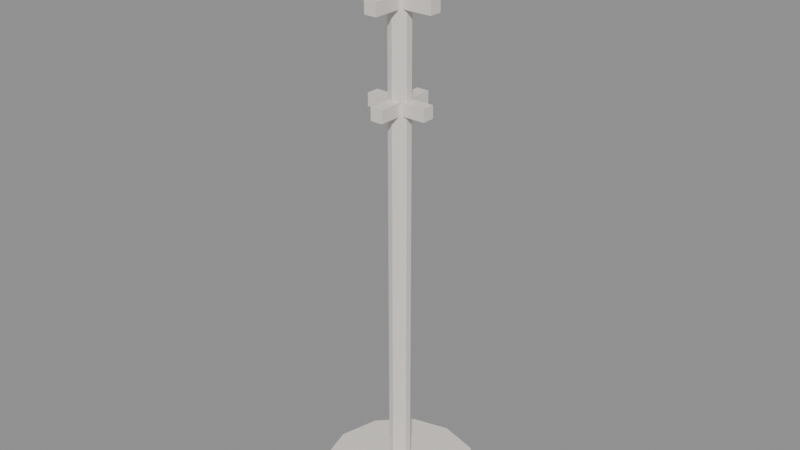# Source: MOV_Cabideiro_v01.blend  (saved by Blender 4.2.66; exported with 4.5.12 LTS)
import bpy
from mathutils import Matrix  # noqa: F401  (used for matrix-valued properties, if any)

bpy.ops.wm.read_factory_settings(use_empty=True)
scene = bpy.context.scene
scene.name = 'Scene'

# ---- materials (node trees are filled in below, after node groups)
mat_polyroom_pbr = bpy.data.materials.new('Polyroom_PBR')

# ---- material node trees
mat_polyroom_pbr.use_nodes = True; mat_polyroom_pbr.node_tree.nodes.clear()
_N = mat_polyroom_pbr.node_tree.nodes; _L = mat_polyroom_pbr.node_tree.links
n0 = _N.new('ShaderNodeBsdfPrincipled'); n0.name = 'Principled BSDF'; n0.location = (10, 300)
n0.inputs[2].default_value = 0.8
n1 = _N.new('ShaderNodeOutputMaterial'); n1.name = 'Material Output'; n1.location = (300, 300)
n2 = _N.new('ShaderNodeAttribute'); n2.name = 'Attribute'; n2.location = (0, 0)
n2.attribute_name = 'Color'
_L.new(n0.outputs[0], n1.inputs[0])
_L.new(n2.outputs[0], n0.inputs[0])
n1.is_active_output = True

# ---- meshes
me_mov_cabideiro_v01 = bpy.data.meshes.new('MOV_Cabideiro_v01')
me_mov_cabideiro_v01.from_pydata([(0.0, 0.035, 0.0), (0.0, 0.035, 1.8), (0.02057, 0.02832, 0.0), (0.02057, 0.02832, 1.8), (0.03329, 0.01082, 0.0), (0.03329, 0.01082, 1.8), (0.03329, -0.01082, 0.0), (0.03329, -0.01082, 1.8), (0.02057, -0.02832, 0.0), (0.02057, -0.02832, 1.8), (0.0, -0.035, 0.0), (0.0, -0.035, 1.8), (-0.02057, -0.02832, 0.0), (-0.02057, -0.02832, 1.8), (-0.03329, -0.01082, 0.0), (-0.03329, -0.01082, 1.8), (-0.03329, 0.01082, 0.0), (-0.03329, 0.01082, 1.8), (-0.02057, 0.02832, 0.0), (-0.02057, 0.02832, 1.8), (0.0, 0.25, 0.0), (0.0, 0.25, 0.05), (0.125, 0.2165, 0.0), (0.125, 0.2165, 0.05), (0.2165, 0.125, 0.0), (0.2165, 0.125, 0.05), (0.25, 0.0, 0.0), (0.25, 0.0, 0.05), (0.2165, -0.125, 0.0), (0.2165, -0.125, 0.05), (0.125, -0.2165, 0.0), (0.125, -0.2165, 0.05), (0.0, -0.25, 0.0), (0.0, -0.25, 0.05), (-0.125, -0.2165, 0.0), (-0.125, -0.2165, 0.05), (-0.2165, -0.125, 0.0), (-0.2165, -0.125, 0.05), (-0.25, 0.0, 0.0), (-0.25, 0.0, 0.05), (-0.2165, 0.125, 0.0), (-0.2165, 0.125, 0.05), (-0.125, 0.2165, 0.0), (-0.125, 0.2165, 0.05), (0.0, 0.05, 1.8), (0.0, 0.05, 1.86), (0.02939, 0.04045, 1.8), (0.02939, 0.04045, 1.86), (0.04755, 0.01545, 1.8), (0.04755, 0.01545, 1.86), (0.04755, -0.01545, 1.8), (0.04755, -0.01545, 1.86), (0.02939, -0.04045, 1.8), (0.02939, -0.04045, 1.86), (0.0, -0.05, 1.8), (0.0, -0.05, 1.86), (-0.02939, -0.04045, 1.8), (-0.02939, -0.04045, 1.86), (-0.04755, -0.01545, 1.8), (-0.04755, -0.01545, 1.86), (-0.04755, 0.01545, 1.8), (-0.04755, 0.01545, 1.86), (-0.02939, 0.04045, 1.8), (-0.02939, 0.04045, 1.86), (-0.12, -0.02, 1.58), (-0.12, -0.02, 1.62), (-0.12, 0.02, 1.58), (-0.12, 0.02, 1.62), (0.12, -0.02, 1.58), (0.12, -0.02, 1.62), (0.12, 0.02, 1.58), (0.12, 0.02, 1.62), (-0.02, -0.12, 1.58), (-0.02, -0.12, 1.62), (-0.02, 0.12, 1.58), (-0.02, 0.12, 1.62), (0.02, -0.12, 1.58), (0.02, -0.12, 1.62), (0.02, 0.12, 1.58), (0.02, 0.12, 1.62), (-0.1, -0.02, 1.28), (-0.1, -0.02, 1.32), (-0.1, 0.02, 1.28), (-0.1, 0.02, 1.32), (0.1, -0.02, 1.28), (0.1, -0.02, 1.32), (0.1, 0.02, 1.28), (0.1, 0.02, 1.32), (-0.02, -0.1, 1.28), (-0.02, -0.1, 1.32), (-0.02, 0.1, 1.28), (-0.02, 0.1, 1.32), (0.02, -0.1, 1.28), (0.02, -0.1, 1.32), (0.02, 0.1, 1.28), (0.02, 0.1, 1.32)], [], [(0, 1, 3, 2), (2, 3, 5, 4), (4, 5, 7, 6), (6, 7, 9, 8), (8, 9, 11, 10), (10, 11, 13, 12), (12, 13, 15, 14), (14, 15, 17, 16), (3, 1, 19, 17, 15, 13, 11, 9, 7, 5), (16, 17, 19, 18), (18, 19, 1, 0), (0, 2, 4, 6, 8, 10, 12, 14, 16, 18), (20, 21, 23, 22), (22, 23, 25, 24), (24, 25, 27, 26), (26, 27, 29, 28), (28, 29, 31, 30), (30, 31, 33, 32), (32, 33, 35, 34), (34, 35, 37, 36), (36, 37, 39, 38), (38, 39, 41, 40), (23, 21, 43, 41, 39, 37, 35, 33, 31, 29, 27, 25), (40, 41, 43, 42), (42, 43, 21, 20), (20, 22, 24, 26, 28, 30, 32, 34, 36, 38, 40, 42), (44, 45, 47, 46), (46, 47, 49, 48), (48, 49, 51, 50), (50, 51, 53, 52), (52, 53, 55, 54), (54, 55, 57, 56), (56, 57, 59, 58), (58, 59, 61, 60), (47, 45, 63, 61, 59, 57, 55, 53, 51, 49), (60, 61, 63, 62), (62, 63, 45, 44), (44, 46, 48, 50, 52, 54, 56, 58, 60, 62), (64, 65, 67, 66), (66, 67, 71, 70), (70, 71, 69, 68), (68, 69, 65, 64), (66, 70, 68, 64), (71, 67, 65, 69), (72, 73, 75, 74), (74, 75, 79, 78), (78, 79, 77, 76), (76, 77, 73, 72), (74, 78, 76, 72), (79, 75, 73, 77), (80, 81, 83, 82), (82, 83, 87, 86), (86, 87, 85, 84), (84, 85, 81, 80), (82, 86, 84, 80), (87, 83, 81, 85), (88, 89, 91, 90), (90, 91, 95, 94), (94, 95, 93, 92), (92, 93, 89, 88), (90, 94, 92, 88), (95, 91, 89, 93)])
_uv = me_mov_cabideiro_v01.uv_layers.new(name='UVMap')
_uv.uv.foreach_set('vector', [0.1732, 0.8267, 0.1732, 0.8267, 0.1543, 0.8006, 0.1543, 0.8006, 0.1543, 0.8006, 0.1543, 0.8006, 0.1543, 0.7684, 0.1543, 0.7684, 0.1543, 0.7684, 0.1543, 0.7684, 0.1732, 0.7423, 0.1732, 0.7423, 0.1732, 0.7423, 0.1732, 0.7423, 0.2039, 0.7323, 0.2039, 0.7323, 0.2039, 0.7323, 0.2039, 0.7323, 0.2345, 0.7423, 0.2345, 0.7423, 0.2345, 0.7423, 0.2345, 0.7423, 0.2039, 0.7323, 0.2039, 0.7323, 0.2039, 0.7323, 0.2039, 0.7323, 0.1732, 0.7423, 0.1732, 0.7423, 0.1732, 0.7423, 0.1732, 0.7423, 0.1543, 0.7684, 0.1543, 0.7684, 0.2039, 0.8367, 0.1732, 0.8267, 0.1543, 0.8006, 0.1543, 0.7684, 0.1732, 0.7423, 0.2039, 0.7323, 0.2345, 0.7423, 0.2535, 0.7684, 0.2535, 0.8006, 0.2345, 0.8267, 0.1543, 0.7684, 0.1543, 0.7684, 0.1543, 0.8006, 0.1543, 0.8006, 0.1543, 0.8006, 0.1543, 0.8006, 0.1732, 0.8267, 0.1732, 0.8267, 0.1732, 0.8267, 0.1543, 0.8006, 0.1543, 0.7684, 0.1732, 0.7423, 0.2039, 0.7323, 0.2345, 0.7423, 0.2535, 0.7684, 0.2535, 0.8006, 0.2345, 0.8267, 0.2039, 0.8367, 0.004169, 0.4605, 0.004169, 0.4605, 0.004169, 0.2676, 0.004169, 0.2676, 0.004169, 0.2676, 0.004169, 0.2676, 0.1006, 0.1006, 0.1006, 0.1006, 0.1006, 0.1006, 0.1006, 0.1006, 0.2676, 0.004169, 0.2676, 0.004169, 0.2676, 0.004169, 0.2676, 0.004169, 0.4605, 0.004169, 0.4605, 0.004169, 0.4605, 0.004169, 0.4605, 0.004169, 0.6276, 0.1006, 0.6276, 0.1006, 0.6276, 0.1006, 0.6276, 0.1006, 0.724, 0.2676, 0.724, 0.2676, 0.724, 0.2676, 0.724, 0.2676, 0.6276, 0.1006, 0.6276, 0.1006, 0.6276, 0.1006, 0.6276, 0.1006, 0.4605, 0.004169, 0.4605, 0.004169, 0.4605, 0.004169, 0.4605, 0.004169, 0.2676, 0.004169, 0.2676, 0.004169, 0.2676, 0.004169, 0.2676, 0.004169, 0.1006, 0.1006, 0.1006, 0.1006, 0.1006, 0.6276, 0.004169, 0.4605, 0.004169, 0.2676, 0.1006, 0.1006, 0.2676, 0.004169, 0.4605, 0.004169, 0.6276, 0.1006, 0.724, 0.2676, 0.724, 0.4605, 0.6276, 0.6276, 0.4605, 0.724, 0.2676, 0.724, 0.1006, 0.1006, 0.1006, 0.1006, 0.004169, 0.2676, 0.004169, 0.2676, 0.004169, 0.2676, 0.004169, 0.2676, 0.004169, 0.4605, 0.004169, 0.4605, 0.004169, 0.4605, 0.004169, 0.2676, 0.1006, 0.1006, 0.2676, 0.004169, 0.4605, 0.004169, 0.6276, 0.1006, 0.724, 0.2676, 0.724, 0.4605, 0.6276, 0.6276, 0.4605, 0.724, 0.2676, 0.724, 0.1006, 0.6276, 0.004169, 0.8299, 0.004169, 0.8299, 0.004169, 0.7838, 0.004169, 0.7838, 0.004169, 0.7838, 0.004169, 0.7838, 0.03124, 0.7466, 0.03124, 0.7466, 0.03124, 0.7466, 0.03124, 0.7466, 0.07504, 0.7323, 0.07504, 0.7323, 0.07504, 0.7323, 0.07504, 0.7323, 0.1188, 0.7466, 0.1188, 0.7466, 0.1188, 0.7466, 0.1188, 0.7466, 0.1459, 0.7838, 0.1459, 0.7838, 0.1459, 0.7838, 0.1459, 0.7838, 0.1188, 0.7466, 0.1188, 0.7466, 0.1188, 0.7466, 0.1188, 0.7466, 0.07504, 0.7323, 0.07504, 0.7323, 0.07504, 0.7323, 0.07504, 0.7323, 0.03124, 0.7466, 0.03124, 0.7466, 0.03124, 0.8672, 0.004169, 0.8299, 0.004169, 0.7838, 0.03124, 0.7466, 0.07504, 0.7323, 0.1188, 0.7466, 0.1459, 0.7838, 0.1459, 0.8299, 0.1188, 0.8672, 0.07504, 0.8814, 0.03124, 0.7466, 0.03124, 0.7466, 0.004169, 0.7838, 0.004169, 0.7838, 0.004169, 0.7838, 0.004169, 0.7838, 0.004169, 0.8299, 0.004169, 0.8299, 0.004169, 0.8299, 0.004169, 0.7838, 0.03124, 0.7466, 0.07504, 0.7323, 0.1188, 0.7466, 0.1459, 0.7838, 0.1459, 0.8299, 0.1188, 0.8672, 0.07504, 0.8814, 0.03124, 0.8672, 0.7323, 0.3619, 0.7323, 0.3619, 0.792, 0.3619, 0.792, 0.3619, 0.792, 0.3702, 0.792, 0.3702, 0.792, 0.7279, 0.792, 0.7279, 0.792, 0.7279, 0.792, 0.7279, 0.7323, 0.7279, 0.7323, 0.7279, 0.7323, 0.7279, 0.7323, 0.7279, 0.7323, 0.3702, 0.7323, 0.3702, 0.792, 0.3702, 0.792, 0.7279, 0.7323, 0.7279, 0.7323, 0.3702, 0.792, 0.004169, 0.792, 0.3619, 0.7323, 0.3619, 0.7323, 0.004169, 0.8003, 0.004169, 0.8003, 0.004169, 0.8003, 0.3619, 0.8003, 0.3619, 0.8599, 0.7279, 0.8599, 0.7279, 0.8003, 0.7279, 0.8003, 0.7279, 0.8003, 0.7279, 0.8003, 0.7279, 0.8003, 0.3702, 0.8003, 0.3702, 0.8003, 0.3702, 0.8003, 0.3702, 0.8599, 0.3702, 0.8599, 0.3702, 0.8599, 0.7279, 0.8003, 0.7279, 0.8003, 0.3702, 0.8599, 0.3702, 0.8599, 0.3619, 0.8003, 0.3619, 0.8003, 0.004169, 0.8599, 0.004169, 0.8683, 0.3023, 0.8683, 0.3023, 0.9279, 0.3023, 0.9279, 0.3023, 0.9279, 0.3702, 0.9279, 0.3702, 0.9279, 0.6683, 0.9279, 0.6683, 0.9279, 0.6683, 0.9279, 0.6683, 0.8683, 0.6683, 0.8683, 0.6683, 0.8683, 0.6683, 0.8683, 0.6683, 0.8683, 0.3702, 0.8683, 0.3702, 0.9279, 0.3702, 0.9279, 0.6683, 0.8683, 0.6683, 0.8683, 0.3702, 0.9279, 0.004169, 0.9279, 0.3023, 0.8683, 0.3023, 0.8683, 0.004169, 0.8683, 0.6766, 0.8683, 0.6766, 0.8683, 0.9747, 0.8683, 0.9747, 0.9958, 0.3023, 0.9958, 0.3023, 0.9362, 0.3023, 0.9362, 0.3023, 0.9362, 0.3023, 0.9362, 0.3023, 0.9362, 0.004169, 0.9362, 0.004169, 0.9362, 0.004169, 0.9362, 0.004169, 0.9958, 0.004169, 0.9958, 0.004169, 0.9958, 0.3023, 0.9362, 0.3023, 0.9362, 0.004169, 0.9958, 0.004169, 0.9279, 0.9747, 0.8683, 0.9747, 0.8683, 0.6766, 0.9279, 0.6766])
_ca = me_mov_cabideiro_v01.color_attributes.new('Color', 'FLOAT_COLOR', 'POINT')
_ca.data.foreach_set('color', [0.8, 0.75, 0.7, 1.0, 0.8, 0.75, 0.7, 1.0, 0.8, 0.75, 0.7, 1.0, 0.8, 0.75, 0.7, 1.0, 0.8, 0.75, 0.7, 1.0, 0.8, 0.75, 0.7, 1.0, 0.8, 0.75, 0.7, 1.0, 0.8, 0.75, 0.7, 1.0, 0.8, 0.75, 0.7, 1.0, 0.8, 0.75, 0.7, 1.0, 0.8, 0.75, 0.7, 1.0, 0.8, 0.75, 0.7, 1.0, 0.8, 0.75, 0.7, 1.0, 0.8, 0.75, 0.7, 1.0, 0.8, 0.75, 0.7, 1.0, 0.8, 0.75, 0.7, 1.0, 0.8, 0.75, 0.7, 1.0, 0.8, 0.75, 0.7, 1.0, 0.8, 0.75, 0.7, 1.0, 0.8, 0.75, 0.7, 1.0, 0.8, 0.75, 0.7, 1.0, 0.8, 0.75, 0.7, 1.0, 0.8, 0.75, 0.7, 1.0, 0.8, 0.75, 0.7, 1.0, 0.8, 0.75, 0.7, 1.0, 0.8, 0.75, 0.7, 1.0, 0.8, 0.75, 0.7, 1.0, 0.8, 0.75, 0.7, 1.0, 0.8, 0.75, 0.7, 1.0, 0.8, 0.75, 0.7, 1.0, 0.8, 0.75, 0.7, 1.0, 0.8, 0.75, 0.7, 1.0, 0.8, 0.75, 0.7, 1.0, 0.8, 0.75, 0.7, 1.0, 0.8, 0.75, 0.7, 1.0, 0.8, 0.75, 0.7, 1.0, 0.8, 0.75, 0.7, 1.0, 0.8, 0.75, 0.7, 1.0, 0.8, 0.75, 0.7, 1.0, 0.8, 0.75, 0.7, 1.0, 0.8, 0.75, 0.7, 1.0, 0.8, 0.75, 0.7, 1.0, 0.8, 0.75, 0.7, 1.0, 0.8, 0.75, 0.7, 1.0, 0.8, 0.75, 0.7, 1.0, 0.8, 0.75, 0.7, 1.0, 0.8, 0.75, 0.7, 1.0, 0.8, 0.75, 0.7, 1.0, 0.8, 0.75, 0.7, 1.0, 0.8, 0.75, 0.7, 1.0, 0.8, 0.75, 0.7, 1.0, 0.8, 0.75, 0.7, 1.0, 0.8, 0.75, 0.7, 1.0, 0.8, 0.75, 0.7, 1.0, 0.8, 0.75, 0.7, 1.0, 0.8, 0.75, 0.7, 1.0, 0.8, 0.75, 0.7, 1.0, 0.8, 0.75, 0.7, 1.0, 0.8, 0.75, 0.7, 1.0, 0.8, 0.75, 0.7, 1.0, 0.8, 0.75, 0.7, 1.0, 0.8, 0.75, 0.7, 1.0, 0.8, 0.75, 0.7, 1.0, 0.8, 0.75, 0.7, 1.0, 0.8, 0.75, 0.7, 1.0, 0.8, 0.75, 0.7, 1.0, 0.8, 0.75, 0.7, 1.0, 0.8, 0.75, 0.7, 1.0, 0.8, 0.75, 0.7, 1.0, 0.8, 0.75, 0.7, 1.0, 0.8, 0.75, 0.7, 1.0, 0.8, 0.75, 0.7, 1.0, 0.8, 0.75, 0.7, 1.0, 0.8, 0.75, 0.7, 1.0, 0.8, 0.75, 0.7, 1.0, 0.8, 0.75, 0.7, 1.0, 0.8, 0.75, 0.7, 1.0, 0.8, 0.75, 0.7, 1.0, 0.8, 0.75, 0.7, 1.0, 0.8, 0.75, 0.7, 1.0, 0.8, 0.75, 0.7, 1.0, 0.8, 0.75, 0.7, 1.0, 0.8, 0.75, 0.7, 1.0, 0.8, 0.75, 0.7, 1.0, 0.8, 0.75, 0.7, 1.0, 0.8, 0.75, 0.7, 1.0, 0.8, 0.75, 0.7, 1.0, 0.8, 0.75, 0.7, 1.0, 0.8, 0.75, 0.7, 1.0, 0.8, 0.75, 0.7, 1.0, 0.8, 0.75, 0.7, 1.0, 0.8, 0.75, 0.7, 1.0, 0.8, 0.75, 0.7, 1.0, 0.8, 0.75, 0.7, 1.0, 0.8, 0.75, 0.7, 1.0, 0.8, 0.75, 0.7, 1.0])
me_mov_cabideiro_v01.materials.append(mat_polyroom_pbr)
me_mov_cabideiro_v01.update()

# ---- objects
ob_mov_cabideiro_v01 = bpy.data.objects.new('MOV_Cabideiro_v01', me_mov_cabideiro_v01)

# ---- transforms, parenting, visibility, modifiers, constraints
ob_mov_cabideiro_v01.location = (0.0, 0.0, 0.0)

# ---- collection membership
scene.collection.objects.link(ob_mov_cabideiro_v01)

# ---- scene / render settings (as saved in the file)
scene.frame_start = 1; scene.frame_end = 250; scene.frame_set(1)
scene.render.engine = 'BLENDER_EEVEE_NEXT'
bpy.context.view_layer.update()

# ---- added for rendering (the .blend has no active camera and no usable light): camera, sun + grey world if the file has none
cam_auto = bpy.data.cameras.new('AutoCamera')
cam_auto.lens = 50.0
cam_auto.sensor_width = 36.0
cam_auto.clip_end = 1000.0
ob_auto_camera = bpy.data.objects.new('AutoCamera', cam_auto)
scene.collection.objects.link(ob_auto_camera)
ob_auto_camera.location = (1.84108, -2.2093, 2.40286)
ob_auto_camera.rotation_euler = (1.09748, -7.21219e-08, 0.694738)
scene.camera = ob_auto_camera
light_auto_sun = bpy.data.lights.new('AutoSun', 'SUN')
light_auto_sun.energy = 3.0
light_auto_sun.angle = 0.0523599
ob_auto_sun = bpy.data.objects.new('AutoSun', light_auto_sun)
scene.collection.objects.link(ob_auto_sun)
ob_auto_sun.rotation_euler = (0.872665, 0.174533, 0.523599)
if scene.world is None:
    world_auto = bpy.data.worlds.new('AutoWorld')
    world_auto.color = (0.3, 0.3, 0.3)
    scene.world = world_auto
bpy.context.view_layer.update()
